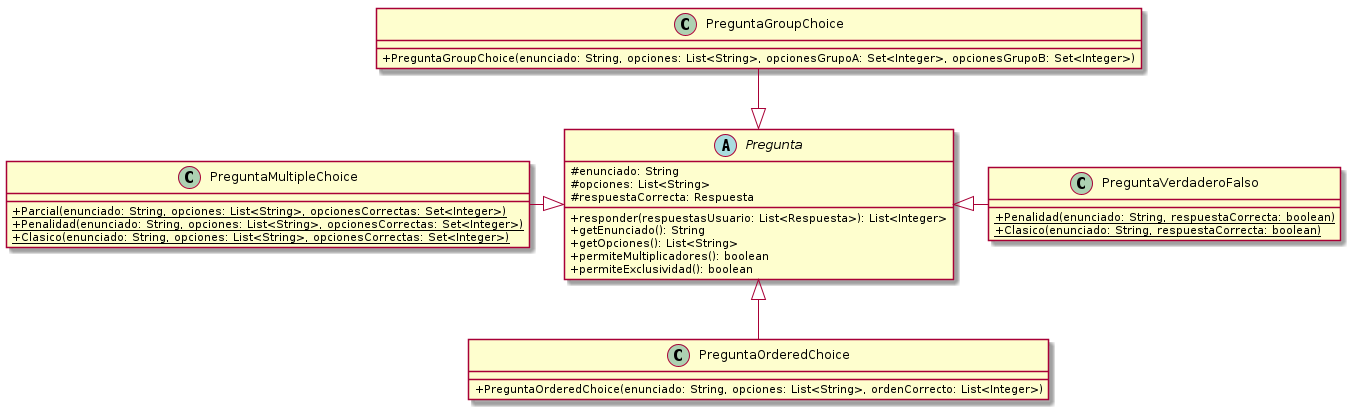

The diagram above was rendered by PlantUML. Its source (embedded in the PNG):
@startuml
skinparam classAttributeIconSize 0

abstract class Pregunta {
    # enunciado: String
    # opciones: List<String>
    # respuestaCorrecta: Respuesta
    + responder(respuestasUsuario: List<Respuesta>): List<Integer>
    + getEnunciado(): String
    + getOpciones(): List<String>
    + permiteMultiplicadores(): boolean
    + permiteExclusividad(): boolean
}

class PreguntaVerdaderoFalso {
    + {static} Penalidad(enunciado: String, respuestaCorrecta: boolean)
    + {static} Clasico(enunciado: String, respuestaCorrecta: boolean)
}

class PreguntaGroupChoice {
    + PreguntaGroupChoice(enunciado: String, opciones: List<String>, opcionesGrupoA: Set<Integer>, opcionesGrupoB: Set<Integer>)
}

class PreguntaOrderedChoice {
    + PreguntaOrderedChoice(enunciado: String, opciones: List<String>, ordenCorrecto: List<Integer>)
}

class PreguntaMultipleChoice {
    + {static} Parcial(enunciado: String, opciones: List<String>, opcionesCorrectas: Set<Integer>)
    + {static} Penalidad(enunciado: String, opciones: List<String>, opcionesCorrectas: Set<Integer>)
    + {static} Clasico(enunciado: String, opciones: List<String>, opcionesCorrectas: Set<Integer>)
}

'Ordenamiento De Cuadrados

'Herencia --|> cumple la relación 'es un'
Pregunta <|-up- PreguntaGroupChoice
Pregunta <|-left- PreguntaMultipleChoice
Pregunta <|-down- PreguntaOrderedChoice
Pregunta <|-right- PreguntaVerdaderoFalso

'Asociacion --> un objeto guarda a otro

'Agregacion --o un objeto esta compuesto por otro pero no lo necesita para vivir

'Composicion --* un objeto es dueño de otro

'Dependencia ..> un objeto utiliza a otro porque lo recibe/devuelve

'Interfaces ..|> colección de declaraciones de métodos sin implemetnar


@enduml